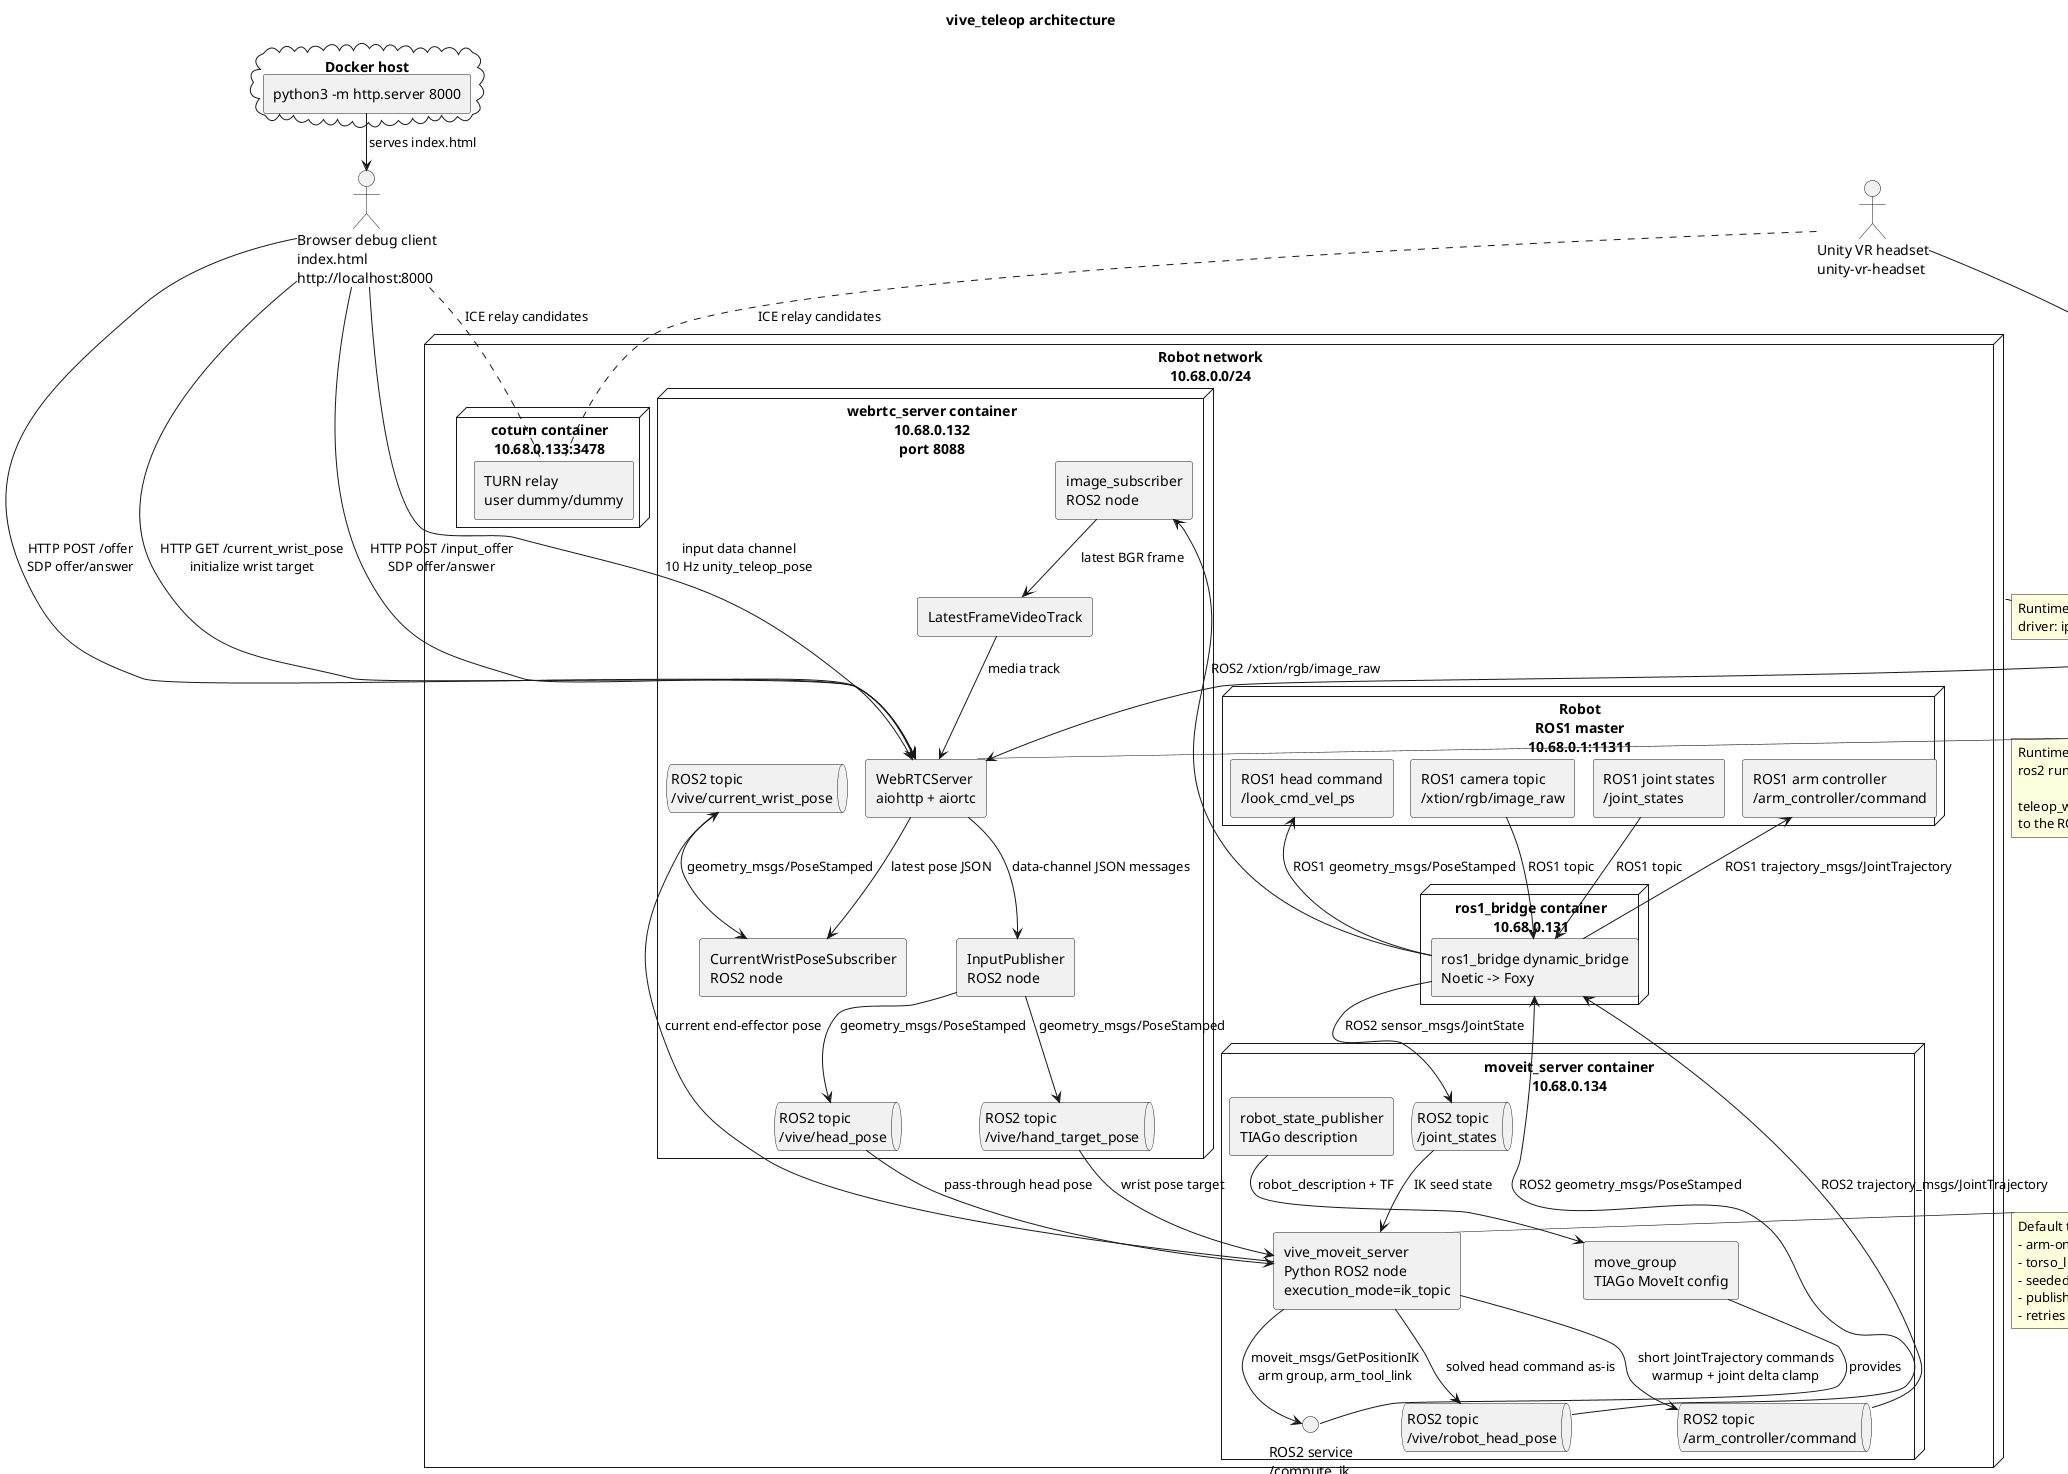

The diagram above was rendered by PlantUML. Its source (embedded in the PNG):
@startuml
!pragma layout smetana

title vive_teleop architecture

skinparam componentStyle rectangle
skinparam shadowing false
skinparam defaultFontName Monospace

actor "Browser debug client\nindex.html\nhttp://localhost:8000" as Browser
actor "Unity VR headset\nunity-vr-headset" as Unity

node "Robot network\n10.68.0.0/24" as Net {
  node "Robot\nROS1 master\n10.68.0.1:11311" as Robot {
    component "ROS1 camera topic\n/xtion/rgb/image_raw" as Ros1Camera
    component "ROS1 joint states\n/joint_states" as Ros1JointStates
    component "ROS1 arm controller\n/arm_controller/command" as Ros1ArmCommand
    component "ROS1 head command\n/look_cmd_vel_ps" as Ros1HeadCommand
  }

  node "ros1_bridge container\n10.68.0.131" as Bridge {
    component "ros1_bridge dynamic_bridge\nNoetic -> Foxy" as DynamicBridge
  }

  node "webrtc_server container\n10.68.0.132\nport 8088" as WebRTCServerContainer {
    component "image_subscriber\nROS2 node" as ImageSubscriber
    component "LatestFrameVideoTrack" as VideoTrack
    component "WebRTCServer\naiohttp + aiortc" as WebRTCServer
    component "InputPublisher\nROS2 node" as InputPublisher
    component "CurrentWristPoseSubscriber\nROS2 node" as CurrentWristPoseSubscriber
    queue "ROS2 topic\n/vive/head_pose" as HeadPoseTopic
    queue "ROS2 topic\n/vive/hand_target_pose" as HandTargetTopic
    queue "ROS2 topic\n/vive/current_wrist_pose" as CurrentWristPoseTopic
  }

  node "moveit_server container\n10.68.0.134" as MoveItContainer {
    component "robot_state_publisher\nTIAGo description" as RobotStatePublisher
    component "move_group\nTIAGo MoveIt config" as MoveGroup
    component "vive_moveit_server\nPython ROS2 node\nexecution_mode=ik_topic" as MoveItServer
    queue "ROS2 topic\n/joint_states" as JointStateTopic
    queue "ROS2 topic\n/vive/robot_head_pose" as RobotHeadTopic
    queue "ROS2 topic\n/arm_controller/command" as ArmCommandTopic
    interface "ROS2 service\n/compute_ik" as ComputeIkService
  }

  node "coturn container\n10.68.0.133:3478" as Coturn {
    component "TURN relay\nuser dummy/dummy" as TurnRelay
  }
}

cloud "Docker host" as Host {
  component "python3 -m http.server 8000" as StaticServer
}

Ros1Camera --> DynamicBridge : ROS1 topic
DynamicBridge --> ImageSubscriber : ROS2 /xtion/rgb/image_raw
Ros1JointStates --> DynamicBridge : ROS1 topic
DynamicBridge --> JointStateTopic : ROS2 sensor_msgs/JointState
ArmCommandTopic --> DynamicBridge : ROS2 trajectory_msgs/JointTrajectory
DynamicBridge --> Ros1ArmCommand : ROS1 trajectory_msgs/JointTrajectory
RobotHeadTopic --> DynamicBridge : ROS2 geometry_msgs/PoseStamped
DynamicBridge --> Ros1HeadCommand : ROS1 geometry_msgs/PoseStamped

ImageSubscriber --> VideoTrack : latest BGR frame
VideoTrack --> WebRTCServer : media track
WebRTCServer --> InputPublisher : data-channel JSON messages
WebRTCServer --> CurrentWristPoseSubscriber : latest pose JSON
InputPublisher --> HeadPoseTopic : geometry_msgs/PoseStamped
InputPublisher --> HandTargetTopic : geometry_msgs/PoseStamped
HeadPoseTopic --> MoveItServer : pass-through head pose
HandTargetTopic --> MoveItServer : wrist pose target
MoveItServer --> CurrentWristPoseTopic : current end-effector pose
CurrentWristPoseTopic --> CurrentWristPoseSubscriber : geometry_msgs/PoseStamped
JointStateTopic --> MoveItServer : IK seed state
RobotStatePublisher --> MoveGroup : robot_description + TF
MoveGroup -- ComputeIkService : provides
MoveItServer --> ComputeIkService : moveit_msgs/GetPositionIK\narm group, arm_tool_link
MoveItServer --> RobotHeadTopic : solved head command as-is
MoveItServer --> ArmCommandTopic : short JointTrajectory commands\nwarmup + joint delta clamp

StaticServer --> Browser : serves index.html
Browser --> WebRTCServer : HTTP POST /offer\nSDP offer/answer
Browser --> WebRTCServer : HTTP GET /current_wrist_pose\ninitialize wrist target
Browser --> WebRTCServer : HTTP POST /input_offer\nSDP offer/answer
Browser --> WebRTCServer : input data channel\n10 Hz unity_teleop_pose
Browser .. TurnRelay : ICE relay candidates

Unity --> WebRTCServer : WebRTC video + 6-DoF input
Unity .. TurnRelay : ICE relay candidates

note right of WebRTCServer
  Runtime entrypoint:
  ros2 run webrtc_teleop teleop_webrtc

  teleop_webrtc wires WebRTCServer
  to the ROS nodes.
end note

note right of MoveItServer
  Default teleop path:
  - arm-only MoveIt group
  - torso_lift_joint locked out
  - seeded /compute_ik from /joint_states
  - publishes /arm_controller/command
  - retries -31 with last reachable orientation
end note

note bottom of Net
  Runtime network: docker compose field_net
  driver: ipvlan, mode: l2
end note

@enduml